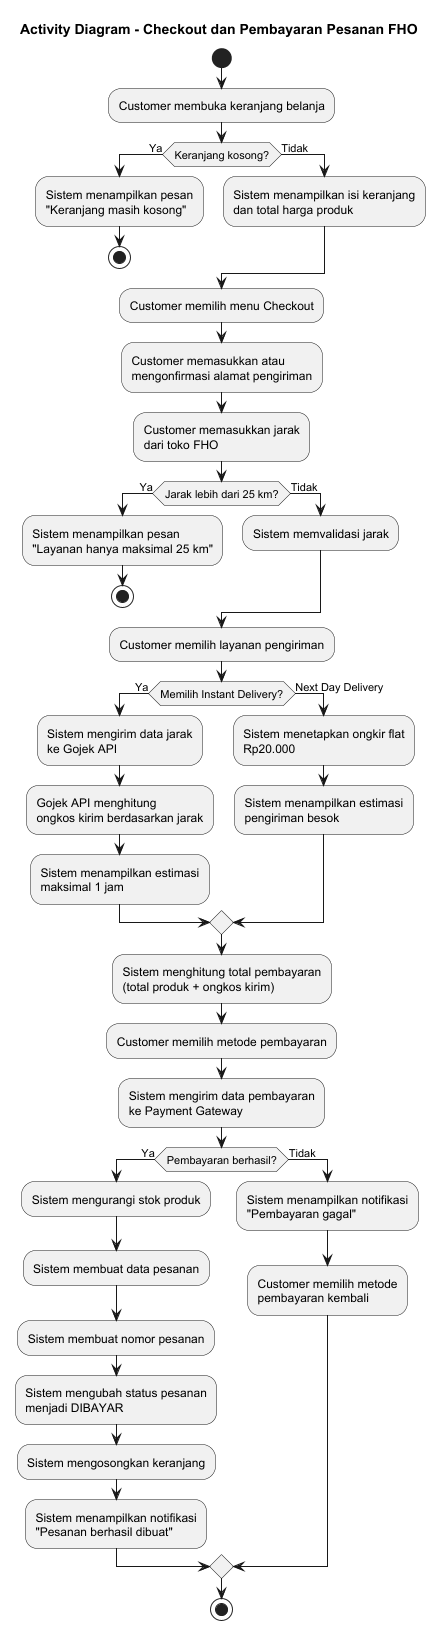

The diagram above was rendered by PlantUML. Its source (embedded in the PNG):
@startuml
title Activity Diagram - Checkout dan Pembayaran Pesanan FHO

start

:Customer membuka keranjang belanja;

if (Keranjang kosong?) then (Ya)
    :Sistem menampilkan pesan\n"Keranjang masih kosong";
    stop
else (Tidak)
    :Sistem menampilkan isi keranjang\ndan total harga produk;
endif

:Customer memilih menu Checkout;

:Customer memasukkan atau\nmengonfirmasi alamat pengiriman;

:Customer memasukkan jarak\ndari toko FHO;

if (Jarak lebih dari 25 km?) then (Ya)
    :Sistem menampilkan pesan\n"Layanan hanya maksimal 25 km";
    stop
else (Tidak)
    :Sistem memvalidasi jarak;
endif

:Customer memilih layanan pengiriman;

if (Memilih Instant Delivery?) then (Ya)
    :Sistem mengirim data jarak\nke Gojek API;
    :Gojek API menghitung\nongkos kirim berdasarkan jarak;
    :Sistem menampilkan estimasi\nmaksimal 1 jam;
else (Next Day Delivery)
    :Sistem menetapkan ongkir flat\nRp20.000;
    :Sistem menampilkan estimasi\npengiriman besok;
endif

:Sistem menghitung total pembayaran\n(total produk + ongkos kirim);

:Customer memilih metode pembayaran;

:Sistem mengirim data pembayaran\nke Payment Gateway;

if (Pembayaran berhasil?) then (Ya)
    :Sistem mengurangi stok produk;
    :Sistem membuat data pesanan;
    :Sistem membuat nomor pesanan;
    :Sistem mengubah status pesanan\nmenjadi DIBAYAR;
    :Sistem mengosongkan keranjang;
    :Sistem menampilkan notifikasi\n"Pesanan berhasil dibuat";
else (Tidak)
    :Sistem menampilkan notifikasi\n"Pembayaran gagal";
    :Customer memilih metode\npembayaran kembali;
endif

stop
@enduml